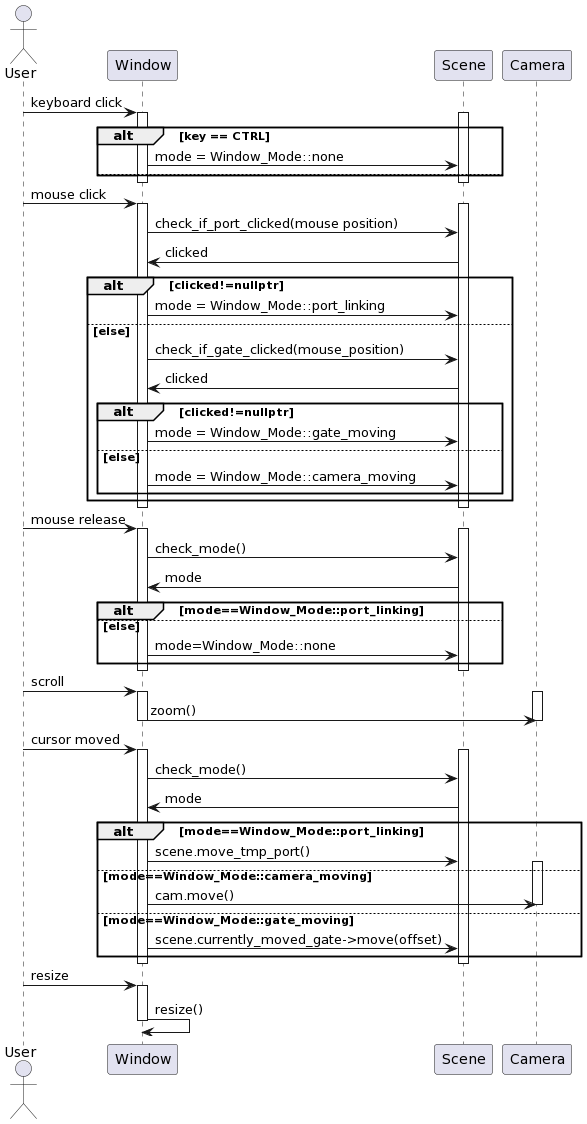

The diagram above was rendered by PlantUML. Its source (embedded in the PNG):
@startuml
actor User
participant Window as Win
participant Scene as Sce
participant Camera as Cam
User -> Win: keyboard click
activate Win
activate Sce

alt key == CTRL
Win -> Sce: mode = Window_Mode::none
else 
end
deactivate Win
deactivate Sce




User -> Win: mouse click
activate Win
activate Sce

Win -> Sce: check_if_port_clicked(mouse position)
Sce -> Win: clicked

alt clicked!=nullptr
  Win -> Sce: mode = Window_Mode::port_linking
else else
  Win -> Sce: check_if_gate_clicked(mouse_position)
  Sce -> Win: clicked

alt clicked!=nullptr
  Win -> Sce: mode = Window_Mode::gate_moving
else else
  Win -> Sce: mode = Window_Mode::camera_moving
end
end
deactivate Win
deactivate Sce


User -> Win: mouse release
activate Win
activate Sce
Win -> Sce: check_mode()
Sce -> Win: mode

alt mode==Window_Mode::port_linking
else else
   Win->Sce: mode=Window_Mode::none
end
 deactivate Win
deactivate Sce


User -> Win: scroll 
activate Win
activate Cam
Win -> Cam: zoom()
deactivate Win
deactivate Cam


User -> Win: cursor moved
activate Win
activate Sce

Win -> Sce: check_mode()
Sce -> Win: mode

alt mode==Window_Mode::port_linking
  Win -> Sce: scene.move_tmp_port()
else mode==Window_Mode::camera_moving
activate Cam
  Win -> Cam: cam.move()
deactivate Cam

else mode==Window_Mode::gate_moving
  Win -> Sce: scene.currently_moved_gate->move(offset)

end
deactivate Win
deactivate Sce

User -> Win: resize
activate Win
Win -> Win: resize()
deactivate Win
@enduml